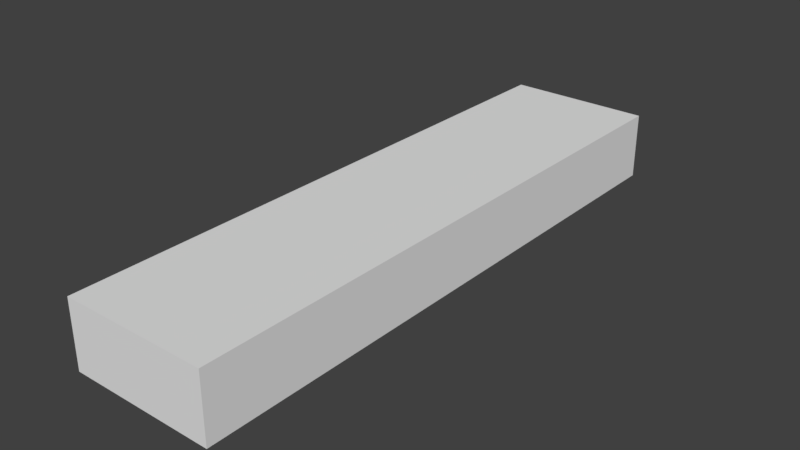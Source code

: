 # Source: Bridge60_ch_o1.blend  (saved by Blender 2.78.0; exported with 4.5.12 LTS)
import bpy
from mathutils import Matrix  # noqa: F401  (used for matrix-valued properties, if any)

bpy.ops.wm.read_factory_settings(use_empty=True)
scene = bpy.context.scene
scene.name = 'Scene'

# ---- collections
col_collection_1 = bpy.data.collections.new('Collection 1'); scene.collection.children.link(col_collection_1)

# ---- materials (node trees are filled in below, after node groups)
mat_material_001 = bpy.data.materials.new('Material.001')
mat_material_001.alpha_threshold = 0.0
mat_material_001.use_transparent_shadow = False
mat_material_001.roughness = 0.5

# ---- material node trees

# ---- world
world_world = bpy.data.worlds.new('World'); scene.world = world_world
world_world.color = (0.05088, 0.05088, 0.05088)
world_world.use_sun_shadow = False
world_world.sun_shadow_jitter_overblur = 0.0
world_world.cycles.sampling_method = 'MANUAL'

# ---- meshes
me_cube_001 = bpy.data.meshes.new('Cube.001')
me_cube_001.from_pydata([(-0.9467, -4.068, 2.645), (0.8899, -4.068, 3.154), (1.057, -4.068, 3.154), (0.8899, -4.068, 2.234), (-0.9467, -4.068, 2.234), (1.057, -4.068, 2.645), (0.05193, -4.068, 3.154), (-0.782, -4.068, 3.154), (-0.9467, -4.068, 3.154), (0.05193, -4.068, 2.234), (-0.782, -4.068, 2.234), (1.057, -4.068, 2.234), (-0.9467, -9.208e-07, 2.645), (-0.782, -9.208e-07, 2.234), (-0.9467, -9.208e-07, 2.234), (0.05193, -9.208e-07, 2.234), (-0.9467, -9.208e-07, 3.154), (-0.782, -9.208e-07, 3.154), (0.05193, -9.208e-07, 3.154), (1.057, -9.208e-07, 2.645), (0.8899, -9.208e-07, 2.234), (1.057, -9.208e-07, 2.234), (1.057, -9.208e-07, 3.154), (0.8899, -9.208e-07, 3.154), (-0.782, 4.068, 2.234), (0.8899, 4.068, 2.234), (-0.9467, 4.068, 2.234), (-0.782, 4.068, 2.234), (0.05193, 4.068, 2.234), (1.057, 4.068, 2.234), (-0.782, -9.208e-07, 3.154), (0.8899, 4.068, 2.234), (-0.782, -9.208e-07, 3.154), (1.057, -4.068, 2.234), (0.8899, -4.068, 2.234), (-0.782, -4.068, 3.154), (-0.9467, 4.068, 2.645), (0.8899, 4.068, 3.154), (1.057, 4.068, 3.154), (0.8899, 4.068, 2.234), (-0.9467, 4.068, 2.234), (1.057, 4.068, 2.645), (0.05193, 4.068, 3.154), (-0.782, 4.068, 3.154), (-0.9467, 4.068, 3.154), (0.05193, 4.068, 2.234), (-0.782, 4.068, 2.234), (1.057, 4.068, 2.234), (-0.782, -4.068, 2.234), (-0.9467, -4.068, 2.234), (-0.782, -4.068, 2.234), (0.05193, -4.068, 2.234), (0.8899, -4.068, 2.234), (0.8899, -4.068, 3.154), (0.8899, -9.208e-07, 3.154), (1.057, -9.208e-07, 3.154), (1.057, -4.068, 3.154), (0.8899, 4.068, 3.154), (0.8899, -9.208e-07, 3.154), (-0.782, 4.068, 3.154)], [], [(10, 13, 15, 9), (9, 15, 20, 3), (6, 18, 17, 7), (1, 23, 18, 6), (13, 10, 4, 14), (21, 11, 3, 20), (19, 5, 11, 21), (12, 0, 8, 16), (14, 4, 0, 12), (22, 2, 5, 19), (6, 7, 50, 51), (16, 8, 35, 32), (44, 16, 30, 59), (42, 37, 31, 28), (46, 45, 15, 13), (45, 39, 20, 15), (43, 42, 28, 27), (22, 38, 57, 58), (42, 43, 17, 18), (56, 53, 34, 33), (37, 42, 18, 23), (13, 14, 40, 46), (21, 20, 39, 47), (19, 21, 47, 41), (12, 16, 44, 36), (14, 12, 36, 40), (22, 19, 41, 38), (56, 55, 54, 53), (35, 8, 49, 48), (1, 6, 51, 52), (2, 22, 55, 56), (57, 38, 29, 25), (44, 59, 24, 26)])
me_cube_001.materials.append(mat_material_001)
me_cube_001.use_remesh_preserve_volume = False
me_cube_001.use_remesh_preserve_attributes = False
me_cube_001.use_mirror_vertex_groups = False
me_cube_001.update()

# ---- objects
ob_cube = bpy.data.objects.new('Cube', me_cube_001)

# ---- transforms, parenting, visibility, modifiers, constraints
ob_cube.location = (0.0, 0.0, 0.0)
ob_cube.lineart.crease_threshold = 0.0
_vg = ob_cube.vertex_groups.new(name='Group')

# ---- collection membership
col_collection_1.objects.link(ob_cube)

# ---- scene / render settings (as saved in the file)
scene.frame_start = 1; scene.frame_end = 250; scene.frame_set(0)
scene.render.engine = 'BLENDER_EEVEE_NEXT'
scene.render.resolution_percentage = 50
scene.render.dither_intensity = 0.0
scene.cycles.use_denoising = False
scene.cycles.samples = 128
scene.cycles.sampling_pattern = 'TABULATED_SOBOL'
scene.cycles.light_sampling_threshold = 0.0
scene.cycles.use_adaptive_sampling = False
scene.cycles.use_light_tree = False
scene.cycles.blur_glossy = 0.0
scene.cycles.sample_clamp_indirect = 0.0
scene.view_settings.view_transform = 'Standard'
bpy.context.view_layer.update()

# ---- added for rendering (the .blend has no active camera and no usable light): camera, sun
cam_auto = bpy.data.cameras.new('AutoCamera')
cam_auto.lens = 50.0
cam_auto.sensor_width = 36.0
cam_auto.clip_end = 1000.0
ob_auto_camera = bpy.data.objects.new('AutoCamera', cam_auto)
scene.collection.objects.link(ob_auto_camera)
ob_auto_camera.location = (7.85495, -9.3596, 8.93402)
ob_auto_camera.rotation_euler = (1.09748, -7.21219e-08, 0.694738)
scene.camera = ob_auto_camera
light_auto_sun = bpy.data.lights.new('AutoSun', 'SUN')
light_auto_sun.energy = 3.0
light_auto_sun.angle = 0.0523599
ob_auto_sun = bpy.data.objects.new('AutoSun', light_auto_sun)
scene.collection.objects.link(ob_auto_sun)
ob_auto_sun.rotation_euler = (0.872665, 0.174533, 0.523599)
bpy.context.view_layer.update()
